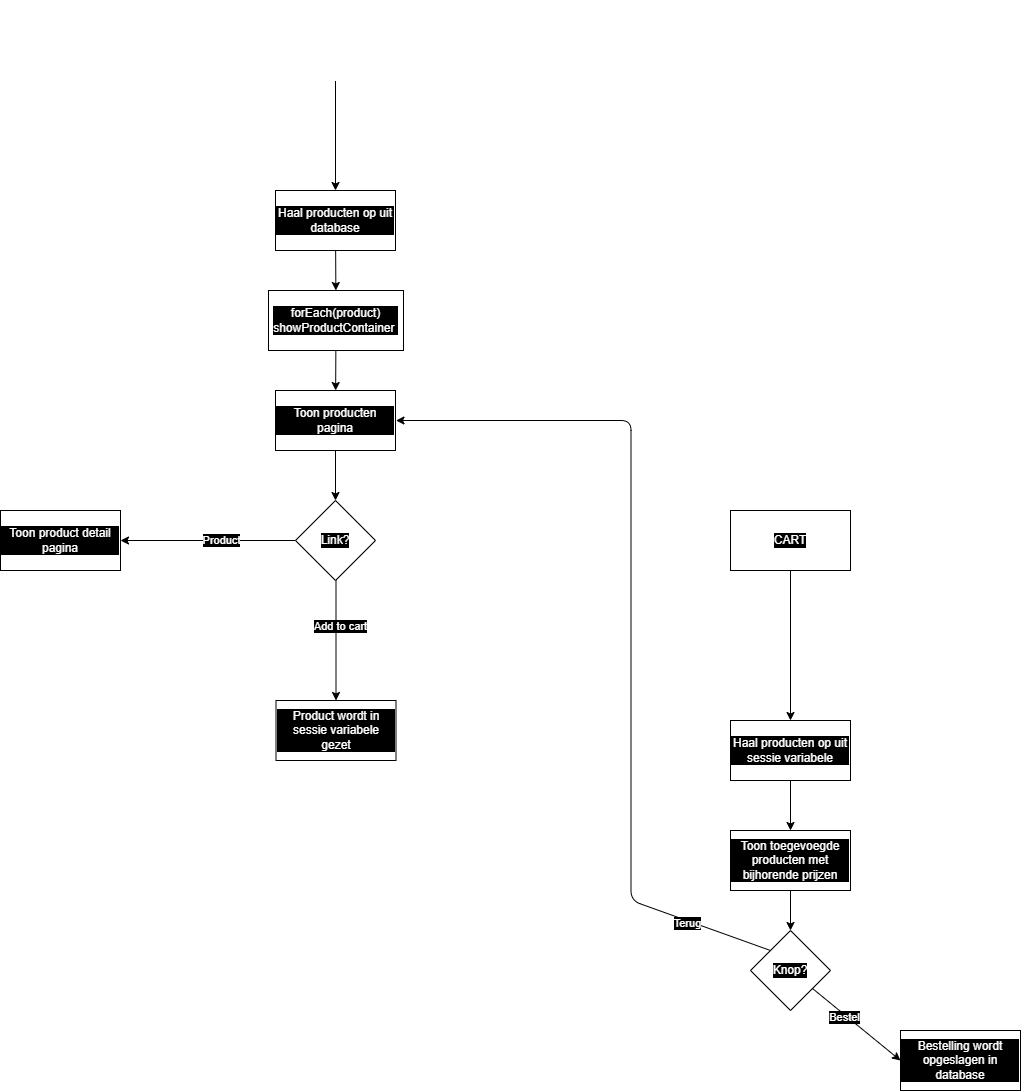

The diagram above was exported from draw.io. Its source (the exported page's mxGraphModel, read from the mxfile embedded in the PNG):
<mxGraphModel dx="1216" dy="792" grid="0" gridSize="10" guides="1" tooltips="1" connect="1" arrows="1" fold="1" page="1" pageScale="1" pageWidth="850" pageHeight="1100" background="#ffffff" math="0" shadow="0">
  <root>
    <mxCell id="0" />
    <mxCell id="1" parent="0" />
    <mxCell id="19" value="" style="edgeStyle=none;html=1;strokeColor=#000000;labelBackgroundColor=#000000;fontColor=#FFFFFF;" parent="1" source="2" target="18" edge="1">
      <mxGeometry relative="1" as="geometry" />
    </mxCell>
    <mxCell id="2" value="" style="ellipse;whiteSpace=wrap;html=1;aspect=fixed;strokeColor=#FFFFFF;labelBackgroundColor=#000000;fontColor=#FFFFFF;" parent="1" vertex="1">
      <mxGeometry x="385" y="40" width="80" height="80" as="geometry" />
    </mxCell>
    <mxCell id="16" style="edgeStyle=none;html=1;entryX=0.5;entryY=0;entryDx=0;entryDy=0;strokeColor=#000000;labelBackgroundColor=#000000;fontColor=#FFFFFF;" parent="1" source="3" target="4" edge="1">
      <mxGeometry relative="1" as="geometry" />
    </mxCell>
    <mxCell id="3" value="Toon producten pagina" style="rounded=0;whiteSpace=wrap;html=1;labelBackgroundColor=#000000;fontColor=#FFFFFF;" parent="1" vertex="1">
      <mxGeometry x="365" y="430" width="120" height="60" as="geometry" />
    </mxCell>
    <mxCell id="9" style="edgeStyle=none;html=1;strokeColor=#000000;labelBackgroundColor=#000000;fontColor=#FFFFFF;" parent="1" source="4" target="11" edge="1">
      <mxGeometry relative="1" as="geometry">
        <mxPoint x="250" y="580" as="targetPoint" />
      </mxGeometry>
    </mxCell>
    <mxCell id="10" value="Product" style="edgeLabel;html=1;align=center;verticalAlign=middle;resizable=0;points=[];fontColor=#FFFFFF;labelBackgroundColor=#000000;" parent="9" vertex="1" connectable="0">
      <mxGeometry x="-0.1407" y="-1" relative="1" as="geometry">
        <mxPoint as="offset" />
      </mxGeometry>
    </mxCell>
    <mxCell id="12" style="edgeStyle=none;html=1;strokeColor=#000000;labelBackgroundColor=#000000;fontColor=#FFFFFF;" parent="1" target="13" edge="1">
      <mxGeometry relative="1" as="geometry">
        <mxPoint x="360.5" y="660" as="targetPoint" />
        <mxPoint x="425.5" y="620" as="sourcePoint" />
      </mxGeometry>
    </mxCell>
    <mxCell id="14" value="Add to cart" style="edgeLabel;html=1;align=center;verticalAlign=middle;resizable=0;points=[];fontColor=#FFFFFF;labelBackgroundColor=#000000;" parent="12" vertex="1" connectable="0">
      <mxGeometry x="-0.2543" y="4" relative="1" as="geometry">
        <mxPoint as="offset" />
      </mxGeometry>
    </mxCell>
    <mxCell id="25" value="" style="edgeStyle=none;html=1;strokeColor=#FFFFFF;labelBackgroundColor=#000000;fontColor=#FFFFFF;" parent="1" source="4" target="24" edge="1">
      <mxGeometry relative="1" as="geometry" />
    </mxCell>
    <mxCell id="4" value="Link?" style="rhombus;whiteSpace=wrap;html=1;labelBackgroundColor=#000000;fontColor=#FFFFFF;" parent="1" vertex="1">
      <mxGeometry x="385" y="540" width="80" height="80" as="geometry" />
    </mxCell>
    <mxCell id="11" value="Toon product detail pagina" style="rounded=0;whiteSpace=wrap;html=1;labelBackgroundColor=#000000;fontColor=#FFFFFF;" parent="1" vertex="1">
      <mxGeometry x="90" y="550" width="120" height="60" as="geometry" />
    </mxCell>
    <mxCell id="13" value="Product wordt in sessie variabele gezet" style="rounded=0;whiteSpace=wrap;html=1;labelBackgroundColor=#000000;fontColor=#FFFFFF;" parent="1" vertex="1">
      <mxGeometry x="365.5" y="740" width="120" height="60" as="geometry" />
    </mxCell>
    <mxCell id="22" value="" style="edgeStyle=none;html=1;strokeColor=#000000;labelBackgroundColor=#000000;fontColor=#FFFFFF;" parent="1" source="18" target="21" edge="1">
      <mxGeometry relative="1" as="geometry" />
    </mxCell>
    <mxCell id="18" value="Haal producten op uit database" style="whiteSpace=wrap;html=1;labelBackgroundColor=#000000;fontColor=#FFFFFF;" parent="1" vertex="1">
      <mxGeometry x="365" y="230" width="120" height="60" as="geometry" />
    </mxCell>
    <mxCell id="23" style="edgeStyle=none;html=1;strokeColor=#000000;labelBackgroundColor=#000000;fontColor=#FFFFFF;" parent="1" source="21" target="3" edge="1">
      <mxGeometry relative="1" as="geometry" />
    </mxCell>
    <mxCell id="21" value="forEach(product)&lt;br&gt;showProductContainer&amp;nbsp;" style="whiteSpace=wrap;html=1;labelBackgroundColor=#000000;fontColor=#FFFFFF;" parent="1" vertex="1">
      <mxGeometry x="358" y="330" width="135" height="60" as="geometry" />
    </mxCell>
    <mxCell id="34" style="edgeStyle=none;html=1;entryX=0.5;entryY=0;entryDx=0;entryDy=0;strokeColor=#000000;labelBackgroundColor=#000000;fontColor=#FFFFFF;" parent="1" source="24" target="26" edge="1">
      <mxGeometry relative="1" as="geometry" />
    </mxCell>
    <mxCell id="24" value="CART" style="whiteSpace=wrap;html=1;labelBackgroundColor=#000000;fontColor=#FFFFFF;" parent="1" vertex="1">
      <mxGeometry x="820" y="550" width="120" height="60" as="geometry" />
    </mxCell>
    <mxCell id="35" style="edgeStyle=none;html=1;strokeColor=#000000;labelBackgroundColor=#000000;fontColor=#FFFFFF;" parent="1" source="26" target="27" edge="1">
      <mxGeometry relative="1" as="geometry" />
    </mxCell>
    <mxCell id="26" value="Haal producten op uit sessie variabele" style="rounded=0;whiteSpace=wrap;html=1;labelBackgroundColor=#000000;fontColor=#FFFFFF;" parent="1" vertex="1">
      <mxGeometry x="820" y="760" width="120" height="60" as="geometry" />
    </mxCell>
    <mxCell id="36" style="edgeStyle=none;html=1;entryX=0.5;entryY=0;entryDx=0;entryDy=0;strokeColor=#000000;labelBackgroundColor=#000000;fontColor=#FFFFFF;" parent="1" source="27" target="28" edge="1">
      <mxGeometry relative="1" as="geometry" />
    </mxCell>
    <mxCell id="27" value="Toon toegevoegde producten met bijhorende prijzen" style="rounded=0;whiteSpace=wrap;html=1;labelBackgroundColor=#000000;fontColor=#FFFFFF;" parent="1" vertex="1">
      <mxGeometry x="820" y="870" width="120" height="60" as="geometry" />
    </mxCell>
    <mxCell id="29" style="edgeStyle=none;html=1;exitX=0;exitY=0;exitDx=0;exitDy=0;entryX=1;entryY=0.5;entryDx=0;entryDy=0;strokeColor=#000000;labelBackgroundColor=#000000;fontColor=#FFFFFF;" parent="1" source="28" edge="1">
      <mxGeometry relative="1" as="geometry">
        <mxPoint x="485.5" y="460" as="targetPoint" />
        <mxPoint x="860.5" y="940" as="sourcePoint" />
        <Array as="points">
          <mxPoint x="720.5" y="940" />
          <mxPoint x="720.5" y="460" />
        </Array>
      </mxGeometry>
    </mxCell>
    <mxCell id="33" value="Terug" style="edgeLabel;html=1;align=center;verticalAlign=middle;resizable=0;points=[];fontColor=#FFFFFF;labelBackgroundColor=#000000;" parent="29" vertex="1" connectable="0">
      <mxGeometry x="-0.7958" y="2" relative="1" as="geometry">
        <mxPoint as="offset" />
      </mxGeometry>
    </mxCell>
    <mxCell id="38" style="edgeStyle=none;html=1;entryX=0;entryY=0.5;entryDx=0;entryDy=0;strokeColor=#000000;labelBackgroundColor=#000000;fontColor=#FFFFFF;" parent="1" source="28" target="37" edge="1">
      <mxGeometry relative="1" as="geometry" />
    </mxCell>
    <mxCell id="39" value="Bestel" style="edgeLabel;html=1;align=center;verticalAlign=middle;resizable=0;points=[];fontColor=#FFFFFF;labelBackgroundColor=#000000;" parent="38" vertex="1" connectable="0">
      <mxGeometry x="-0.2639" y="-2" relative="1" as="geometry">
        <mxPoint as="offset" />
      </mxGeometry>
    </mxCell>
    <mxCell id="28" value="Knop?" style="rhombus;whiteSpace=wrap;html=1;labelBackgroundColor=#000000;fontColor=#FFFFFF;" parent="1" vertex="1">
      <mxGeometry x="840" y="970" width="80" height="80" as="geometry" />
    </mxCell>
    <mxCell id="37" value="Bestelling wordt opgeslagen in database" style="rounded=0;whiteSpace=wrap;html=1;labelBackgroundColor=#000000;fontColor=#FFFFFF;" parent="1" vertex="1">
      <mxGeometry x="990" y="1070" width="120" height="60" as="geometry" />
    </mxCell>
  </root>
</mxGraphModel>